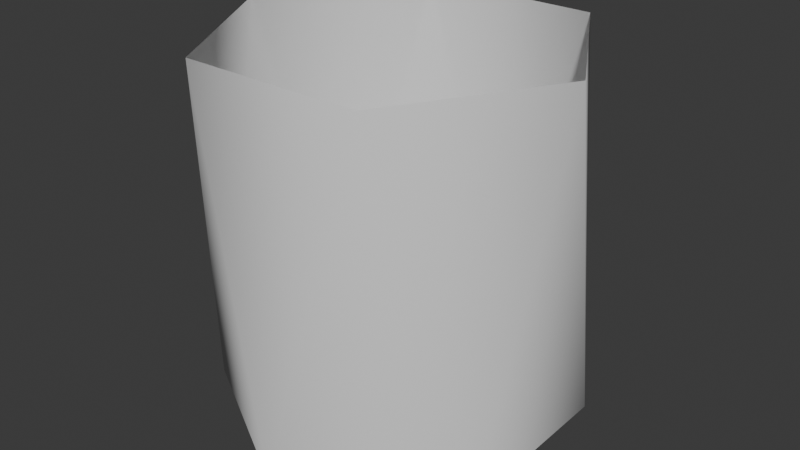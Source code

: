 # Source: line.blend  (saved by Blender 4.4.32; exported with 4.5.12 LTS)
import bpy
from mathutils import Matrix  # noqa: F401  (used for matrix-valued properties, if any)

bpy.ops.wm.read_factory_settings(use_empty=True)
scene = bpy.context.scene
scene.name = 'Scene'

# ---- collections
col_collection = bpy.data.collections.new('Collection'); scene.collection.children.link(col_collection)

# ---- world
world_world = bpy.data.worlds.new('World'); scene.world = world_world
world_world.use_nodes = True; world_world.node_tree.nodes.clear()
_N = world_world.node_tree.nodes; _L = world_world.node_tree.links
n0 = _N.new('ShaderNodeOutputWorld'); n0.name = 'World Output'; n0.location = (300, 300)
n1 = _N.new('ShaderNodeBackground'); n1.name = 'Background'; n1.location = (10, 300)
n1.inputs[0].default_value = (0.05088, 0.05088, 0.05088, 1.0)
_L.new(n1.outputs[0], n0.inputs[0])
n0.is_active_output = True
world_world.color = (0.05088, 0.05088, 0.05088)
world_world.sun_shadow_jitter_overblur = 0.0

# ---- meshes
me_cylinder = bpy.data.meshes.new('Cylinder')
me_cylinder.from_pydata([(0.0, 1.0, -1.0), (-0.866, 0.5, -1.0), (-0.866, -0.5, -1.0), (0.0, -1.0, -1.0), (0.866, -0.5, -1.0), (0.866, 0.5, -1.0), (0.5, 0.866, 1.0), (-0.5, 0.866, 1.0), (-1.0, 0.0, 1.0), (-0.5, -0.866, 1.0), (0.5, -0.866, 1.0), (1.0, 0.0, 1.0)], [], [(1, 2, 8), (4, 5, 11), (2, 3, 9), (0, 1, 7), (5, 0, 6), (3, 4, 10), (1, 8, 7), (4, 11, 10), (2, 9, 8), (0, 7, 6), (5, 6, 11), (3, 10, 9)])
me_cylinder.polygons.foreach_set('use_smooth', [True] * 12)
_uv = me_cylinder.uv_layers.new(name='UVMap')
_uv.uv.foreach_set('vector', [0.0, 0.0, 0.0, 0.0, 0.0, 0.0, 0.0, 0.0, 0.0, 0.0, 0.0, 0.0, 0.0, 0.0, 0.0, 0.0, 0.0, 0.0, 0.0, 0.0, 0.0, 0.0, 0.0, 0.0, 0.0, 0.0, 0.0, 0.0, 0.0, 0.0, 0.0, 0.0, 0.0, 0.0, 0.0, 0.0, 0.0, 0.0, 0.0, 0.0, 0.0, 0.0, 0.0, 0.0, 0.0, 0.0, 0.0, 0.0, 0.0, 0.0, 0.0, 0.0, 0.0, 0.0, 0.0, 0.0, 0.0, 0.0, 0.0, 0.0, 0.0, 0.0, 0.0, 0.0, 0.0, 0.0, 0.0, 0.0, 0.0, 0.0, 0.0, 0.0])
me_cylinder.update()

# ---- objects
ob_cylinder = bpy.data.objects.new('Cylinder', me_cylinder)

# ---- transforms, parenting, visibility, modifiers, constraints
ob_cylinder.location = (0.0, 0.0, 0.0)

# ---- collection membership
col_collection.objects.link(ob_cylinder)

# ---- scene / render settings (as saved in the file)
scene.frame_start = 1; scene.frame_end = 250; scene.frame_set(1)
scene.render.engine = 'BLENDER_EEVEE_NEXT'
bpy.context.view_layer.update()

# ---- added for rendering (the .blend has no active camera and no usable light): camera, sun
cam_auto = bpy.data.cameras.new('AutoCamera')
cam_auto.lens = 50.0
cam_auto.sensor_width = 36.0
cam_auto.clip_end = 1000.0
ob_auto_camera = bpy.data.objects.new('AutoCamera', cam_auto)
scene.collection.objects.link(ob_auto_camera)
ob_auto_camera.location = (3.20507, -3.84609, 2.56406)
ob_auto_camera.rotation_euler = (1.09748, -7.21219e-08, 0.694738)
scene.camera = ob_auto_camera
light_auto_sun = bpy.data.lights.new('AutoSun', 'SUN')
light_auto_sun.energy = 3.0
light_auto_sun.angle = 0.0523599
ob_auto_sun = bpy.data.objects.new('AutoSun', light_auto_sun)
scene.collection.objects.link(ob_auto_sun)
ob_auto_sun.rotation_euler = (0.872665, 0.174533, 0.523599)
bpy.context.view_layer.update()
